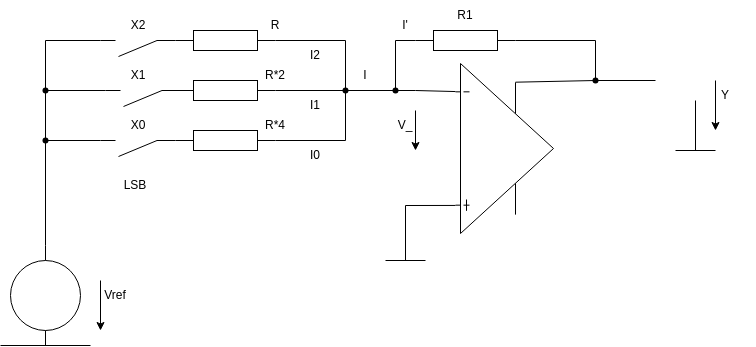

The diagram above was exported from draw.io. Its source (the exported page's mxGraphModel, read from the mxfile embedded in the PNG):
<mxGraphModel dx="1608" dy="958" grid="1" gridSize="10" guides="1" tooltips="1" connect="1" arrows="1" fold="1" page="1" pageScale="1" pageWidth="850" pageHeight="1100" math="0" shadow="0">
  <root>
    <mxCell id="0" />
    <mxCell id="1" parent="0" />
    <mxCell id="5nxbnrREVU4CjfcHz1NH-4" value="" style="pointerEvents=1;verticalLabelPosition=bottom;shadow=0;dashed=0;align=center;html=1;verticalAlign=top;shape=mxgraph.electrical.resistors.resistor_1;" parent="1" vertex="1">
      <mxGeometry x="220" y="300" width="100" height="20" as="geometry" />
    </mxCell>
    <mxCell id="5nxbnrREVU4CjfcHz1NH-5" value="" style="pointerEvents=1;verticalLabelPosition=bottom;shadow=0;dashed=0;align=center;html=1;verticalAlign=top;shape=mxgraph.electrical.resistors.resistor_1;" parent="1" vertex="1">
      <mxGeometry x="220" y="350" width="100" height="20" as="geometry" />
    </mxCell>
    <mxCell id="5nxbnrREVU4CjfcHz1NH-6" value="" style="pointerEvents=1;verticalLabelPosition=bottom;shadow=0;dashed=0;align=center;html=1;verticalAlign=top;shape=mxgraph.electrical.resistors.resistor_1;" parent="1" vertex="1">
      <mxGeometry x="220" y="400" width="100" height="20" as="geometry" />
    </mxCell>
    <mxCell id="5nxbnrREVU4CjfcHz1NH-7" value="" style="pointerEvents=1;verticalLabelPosition=bottom;shadow=0;dashed=0;align=center;html=1;verticalAlign=top;shape=mxgraph.electrical.resistors.resistor_1;" parent="1" vertex="1">
      <mxGeometry x="460" y="300" width="100" height="20" as="geometry" />
    </mxCell>
    <mxCell id="kk-rutlHvm5cbN4Mchx8-1" value="" style="pointerEvents=1;verticalLabelPosition=bottom;shadow=0;dashed=0;align=center;html=1;verticalAlign=top;shape=mxgraph.electrical.electro-mechanical.relay_coil_2;rotation=90;" parent="1" vertex="1">
      <mxGeometry x="40" y="530" width="100" height="70" as="geometry" />
    </mxCell>
    <mxCell id="kk-rutlHvm5cbN4Mchx8-9" value="" style="pointerEvents=1;verticalLabelPosition=bottom;shadow=0;dashed=0;align=center;html=1;verticalAlign=top;shape=mxgraph.electrical.electro-mechanical.make_contact;rotation=-180;" parent="1" vertex="1">
      <mxGeometry x="145" y="410" width="75" height="16" as="geometry" />
    </mxCell>
    <mxCell id="kk-rutlHvm5cbN4Mchx8-10" value="" style="pointerEvents=1;verticalLabelPosition=bottom;shadow=0;dashed=0;align=center;html=1;verticalAlign=top;shape=mxgraph.electrical.electro-mechanical.make_contact;rotation=-180;" parent="1" vertex="1">
      <mxGeometry x="150" y="360" width="75" height="16" as="geometry" />
    </mxCell>
    <mxCell id="kk-rutlHvm5cbN4Mchx8-11" value="" style="pointerEvents=1;verticalLabelPosition=bottom;shadow=0;dashed=0;align=center;html=1;verticalAlign=top;shape=mxgraph.electrical.electro-mechanical.make_contact;rotation=-180;" parent="1" vertex="1">
      <mxGeometry x="145" y="310" width="75" height="16" as="geometry" />
    </mxCell>
    <mxCell id="kk-rutlHvm5cbN4Mchx8-13" value="" style="endArrow=none;html=1;rounded=0;entryX=1;entryY=1;entryDx=0;entryDy=0;entryPerimeter=0;exitDx=0;exitDy=0;exitPerimeter=0;" parent="1" source="kk-rutlHvm5cbN4Mchx8-28" target="kk-rutlHvm5cbN4Mchx8-11" edge="1">
      <mxGeometry width="50" height="50" relative="1" as="geometry">
        <mxPoint x="65" y="460" as="sourcePoint" />
        <mxPoint x="115" y="410" as="targetPoint" />
        <Array as="points">
          <mxPoint x="90" y="310" />
        </Array>
      </mxGeometry>
    </mxCell>
    <mxCell id="kk-rutlHvm5cbN4Mchx8-14" value="" style="endArrow=none;html=1;rounded=0;entryX=1;entryY=1;entryDx=0;entryDy=0;entryPerimeter=0;" parent="1" target="kk-rutlHvm5cbN4Mchx8-10" edge="1">
      <mxGeometry width="50" height="50" relative="1" as="geometry">
        <mxPoint x="90" y="360" as="sourcePoint" />
        <mxPoint x="450" y="470" as="targetPoint" />
      </mxGeometry>
    </mxCell>
    <mxCell id="kk-rutlHvm5cbN4Mchx8-15" value="" style="endArrow=none;html=1;rounded=0;entryX=1;entryY=1;entryDx=0;entryDy=0;entryPerimeter=0;" parent="1" target="kk-rutlHvm5cbN4Mchx8-9" edge="1">
      <mxGeometry width="50" height="50" relative="1" as="geometry">
        <mxPoint x="90" y="410" as="sourcePoint" />
        <mxPoint x="450" y="470" as="targetPoint" />
      </mxGeometry>
    </mxCell>
    <mxCell id="kk-rutlHvm5cbN4Mchx8-16" value="" style="endArrow=none;html=1;rounded=0;entryX=1;entryY=0.5;entryDx=0;entryDy=0;entryPerimeter=0;" parent="1" target="5nxbnrREVU4CjfcHz1NH-6" edge="1">
      <mxGeometry width="50" height="50" relative="1" as="geometry">
        <mxPoint x="390" y="360" as="sourcePoint" />
        <mxPoint x="450" y="470" as="targetPoint" />
        <Array as="points">
          <mxPoint x="390" y="410" />
        </Array>
      </mxGeometry>
    </mxCell>
    <mxCell id="kk-rutlHvm5cbN4Mchx8-17" value="" style="endArrow=none;html=1;rounded=0;entryX=1;entryY=0.5;entryDx=0;entryDy=0;entryPerimeter=0;exitX=0.45;exitY=0.8;exitDx=0;exitDy=0;exitPerimeter=0;" parent="1" source="kk-rutlHvm5cbN4Mchx8-30" target="5nxbnrREVU4CjfcHz1NH-5" edge="1">
      <mxGeometry width="50" height="50" relative="1" as="geometry">
        <mxPoint x="460" y="360" as="sourcePoint" />
        <mxPoint x="450" y="470" as="targetPoint" />
      </mxGeometry>
    </mxCell>
    <mxCell id="kk-rutlHvm5cbN4Mchx8-18" value="" style="endArrow=none;html=1;rounded=0;entryX=1;entryY=0.5;entryDx=0;entryDy=0;entryPerimeter=0;" parent="1" target="5nxbnrREVU4CjfcHz1NH-4" edge="1">
      <mxGeometry width="50" height="50" relative="1" as="geometry">
        <mxPoint x="390" y="360" as="sourcePoint" />
        <mxPoint x="450" y="470" as="targetPoint" />
        <Array as="points">
          <mxPoint x="390" y="310" />
        </Array>
      </mxGeometry>
    </mxCell>
    <mxCell id="kk-rutlHvm5cbN4Mchx8-19" value="" style="endArrow=none;html=1;rounded=0;entryX=0;entryY=0.5;entryDx=0;entryDy=0;entryPerimeter=0;" parent="1" target="5nxbnrREVU4CjfcHz1NH-7" edge="1">
      <mxGeometry width="50" height="50" relative="1" as="geometry">
        <mxPoint x="440" y="360" as="sourcePoint" />
        <mxPoint x="450" y="470" as="targetPoint" />
        <Array as="points">
          <mxPoint x="440" y="310" />
        </Array>
      </mxGeometry>
    </mxCell>
    <mxCell id="kk-rutlHvm5cbN4Mchx8-21" value="" style="verticalLabelPosition=bottom;shadow=0;dashed=0;align=center;html=1;verticalAlign=top;shape=mxgraph.electrical.abstract.operational_amp_1;" parent="1" vertex="1">
      <mxGeometry x="500" y="333" width="98" height="170" as="geometry" />
    </mxCell>
    <mxCell id="kk-rutlHvm5cbN4Mchx8-23" value="" style="endArrow=none;html=1;rounded=0;exitX=0;exitY=0.165;exitDx=0;exitDy=0;exitPerimeter=0;" parent="1" source="kk-rutlHvm5cbN4Mchx8-21" edge="1">
      <mxGeometry width="50" height="50" relative="1" as="geometry">
        <mxPoint x="400" y="520" as="sourcePoint" />
        <mxPoint x="460" y="360" as="targetPoint" />
      </mxGeometry>
    </mxCell>
    <mxCell id="kk-rutlHvm5cbN4Mchx8-24" value="" style="endArrow=none;html=1;rounded=0;entryX=0.612;entryY=0.11;entryDx=0;entryDy=0;entryPerimeter=0;" parent="1" source="kk-rutlHvm5cbN4Mchx8-37" target="kk-rutlHvm5cbN4Mchx8-21" edge="1">
      <mxGeometry width="50" height="50" relative="1" as="geometry">
        <mxPoint x="750" y="350" as="sourcePoint" />
        <mxPoint x="450" y="470" as="targetPoint" />
      </mxGeometry>
    </mxCell>
    <mxCell id="kk-rutlHvm5cbN4Mchx8-27" value="" style="endArrow=none;html=1;rounded=0;entryDx=0;entryDy=0;entryPerimeter=0;exitX=0;exitY=0.5;exitDx=0;exitDy=0;exitPerimeter=0;" parent="1" source="kk-rutlHvm5cbN4Mchx8-1" target="kk-rutlHvm5cbN4Mchx8-26" edge="1">
      <mxGeometry width="50" height="50" relative="1" as="geometry">
        <mxPoint x="90" y="515" as="sourcePoint" />
        <mxPoint x="145" y="310" as="targetPoint" />
        <Array as="points" />
      </mxGeometry>
    </mxCell>
    <mxCell id="kk-rutlHvm5cbN4Mchx8-26" value="" style="shape=waypoint;sketch=0;fillStyle=solid;size=6;pointerEvents=1;points=[];fillColor=none;resizable=0;rotatable=0;perimeter=centerPerimeter;snapToPoint=1;" parent="1" vertex="1">
      <mxGeometry x="80" y="400" width="20" height="20" as="geometry" />
    </mxCell>
    <mxCell id="kk-rutlHvm5cbN4Mchx8-29" value="" style="endArrow=none;html=1;rounded=0;entryDx=0;entryDy=0;entryPerimeter=0;exitDx=0;exitDy=0;exitPerimeter=0;" parent="1" source="kk-rutlHvm5cbN4Mchx8-26" target="kk-rutlHvm5cbN4Mchx8-28" edge="1">
      <mxGeometry width="50" height="50" relative="1" as="geometry">
        <mxPoint x="90" y="410" as="sourcePoint" />
        <mxPoint x="145" y="310" as="targetPoint" />
        <Array as="points" />
      </mxGeometry>
    </mxCell>
    <mxCell id="kk-rutlHvm5cbN4Mchx8-28" value="" style="shape=waypoint;sketch=0;fillStyle=solid;size=6;pointerEvents=1;points=[];fillColor=none;resizable=0;rotatable=0;perimeter=centerPerimeter;snapToPoint=1;" parent="1" vertex="1">
      <mxGeometry x="80" y="350" width="20" height="20" as="geometry" />
    </mxCell>
    <mxCell id="kk-rutlHvm5cbN4Mchx8-30" value="" style="shape=waypoint;sketch=0;fillStyle=solid;size=6;pointerEvents=1;points=[];fillColor=none;resizable=0;rotatable=0;perimeter=centerPerimeter;snapToPoint=1;" parent="1" vertex="1">
      <mxGeometry x="380" y="350" width="20" height="20" as="geometry" />
    </mxCell>
    <mxCell id="kk-rutlHvm5cbN4Mchx8-33" value="" style="endArrow=none;html=1;rounded=0;entryDx=0;entryDy=0;entryPerimeter=0;" parent="1" target="kk-rutlHvm5cbN4Mchx8-32" edge="1">
      <mxGeometry width="50" height="50" relative="1" as="geometry">
        <mxPoint x="460" y="360" as="sourcePoint" />
        <mxPoint x="390" y="360" as="targetPoint" />
      </mxGeometry>
    </mxCell>
    <mxCell id="kk-rutlHvm5cbN4Mchx8-32" value="" style="shape=waypoint;sketch=0;fillStyle=solid;size=6;pointerEvents=1;points=[];fillColor=none;resizable=0;rotatable=0;perimeter=centerPerimeter;snapToPoint=1;" parent="1" vertex="1">
      <mxGeometry x="430" y="350" width="20" height="20" as="geometry" />
    </mxCell>
    <mxCell id="kk-rutlHvm5cbN4Mchx8-36" value="" style="endArrow=none;html=1;rounded=0;entryX=1;entryY=0.5;entryDx=0;entryDy=0;entryPerimeter=0;" parent="1" target="5nxbnrREVU4CjfcHz1NH-7" edge="1">
      <mxGeometry width="50" height="50" relative="1" as="geometry">
        <mxPoint x="640" y="350" as="sourcePoint" />
        <mxPoint x="450" y="470" as="targetPoint" />
        <Array as="points">
          <mxPoint x="640" y="310" />
        </Array>
      </mxGeometry>
    </mxCell>
    <mxCell id="kk-rutlHvm5cbN4Mchx8-38" value="" style="endArrow=none;html=1;rounded=0;entryDx=0;entryDy=0;entryPerimeter=0;" parent="1" target="kk-rutlHvm5cbN4Mchx8-37" edge="1">
      <mxGeometry width="50" height="50" relative="1" as="geometry">
        <mxPoint x="700" y="350" as="sourcePoint" />
        <mxPoint x="560" y="352" as="targetPoint" />
      </mxGeometry>
    </mxCell>
    <mxCell id="kk-rutlHvm5cbN4Mchx8-37" value="" style="shape=waypoint;sketch=0;fillStyle=solid;size=6;pointerEvents=1;points=[];fillColor=none;resizable=0;rotatable=0;perimeter=centerPerimeter;snapToPoint=1;" parent="1" vertex="1">
      <mxGeometry x="630" y="340" width="20" height="20" as="geometry" />
    </mxCell>
    <mxCell id="kk-rutlHvm5cbN4Mchx8-39" value="" style="endArrow=none;html=1;rounded=0;entryX=0;entryY=0.835;entryDx=0;entryDy=0;entryPerimeter=0;" parent="1" target="kk-rutlHvm5cbN4Mchx8-21" edge="1">
      <mxGeometry width="50" height="50" relative="1" as="geometry">
        <mxPoint x="450" y="530" as="sourcePoint" />
        <mxPoint x="450" y="470" as="targetPoint" />
        <Array as="points">
          <mxPoint x="450" y="475" />
        </Array>
      </mxGeometry>
    </mxCell>
    <mxCell id="kk-rutlHvm5cbN4Mchx8-40" value="" style="endArrow=none;html=1;rounded=0;" parent="1" edge="1">
      <mxGeometry width="50" height="50" relative="1" as="geometry">
        <mxPoint x="430" y="530" as="sourcePoint" />
        <mxPoint x="470" y="530" as="targetPoint" />
      </mxGeometry>
    </mxCell>
    <mxCell id="kk-rutlHvm5cbN4Mchx8-41" value="" style="endArrow=none;html=1;rounded=0;" parent="1" edge="1">
      <mxGeometry width="50" height="50" relative="1" as="geometry">
        <mxPoint x="135" y="615" as="sourcePoint" />
        <mxPoint x="45" y="615" as="targetPoint" />
      </mxGeometry>
    </mxCell>
    <mxCell id="kk-rutlHvm5cbN4Mchx8-42" value="R1" style="text;html=1;align=center;verticalAlign=middle;whiteSpace=wrap;rounded=0;" parent="1" vertex="1">
      <mxGeometry x="480" y="270" width="60" height="30" as="geometry" />
    </mxCell>
    <mxCell id="kk-rutlHvm5cbN4Mchx8-43" value="R" style="text;html=1;align=center;verticalAlign=middle;whiteSpace=wrap;rounded=0;" parent="1" vertex="1">
      <mxGeometry x="290" y="280" width="60" height="30" as="geometry" />
    </mxCell>
    <mxCell id="kk-rutlHvm5cbN4Mchx8-44" value="R*2" style="text;html=1;align=center;verticalAlign=middle;whiteSpace=wrap;rounded=0;" parent="1" vertex="1">
      <mxGeometry x="290" y="330" width="60" height="30" as="geometry" />
    </mxCell>
    <mxCell id="kk-rutlHvm5cbN4Mchx8-45" value="R*4" style="text;html=1;align=center;verticalAlign=middle;whiteSpace=wrap;rounded=0;" parent="1" vertex="1">
      <mxGeometry x="290" y="380" width="60" height="30" as="geometry" />
    </mxCell>
    <mxCell id="kk-rutlHvm5cbN4Mchx8-46" value="X2" style="text;html=1;align=center;verticalAlign=middle;whiteSpace=wrap;rounded=0;" parent="1" vertex="1">
      <mxGeometry x="152.5" y="280" width="60" height="30" as="geometry" />
    </mxCell>
    <mxCell id="kk-rutlHvm5cbN4Mchx8-47" value="X1" style="text;html=1;align=center;verticalAlign=middle;whiteSpace=wrap;rounded=0;" parent="1" vertex="1">
      <mxGeometry x="152.5" y="330" width="60" height="30" as="geometry" />
    </mxCell>
    <mxCell id="kk-rutlHvm5cbN4Mchx8-48" value="X0" style="text;html=1;align=center;verticalAlign=middle;whiteSpace=wrap;rounded=0;" parent="1" vertex="1">
      <mxGeometry x="152.5" y="380" width="60" height="30" as="geometry" />
    </mxCell>
    <mxCell id="kk-rutlHvm5cbN4Mchx8-49" value="Vref" style="text;html=1;align=center;verticalAlign=middle;whiteSpace=wrap;rounded=0;" parent="1" vertex="1">
      <mxGeometry x="130" y="550" width="60" height="30" as="geometry" />
    </mxCell>
    <mxCell id="kk-rutlHvm5cbN4Mchx8-50" value="" style="endArrow=classic;html=1;rounded=0;" parent="1" edge="1">
      <mxGeometry width="50" height="50" relative="1" as="geometry">
        <mxPoint x="145" y="550" as="sourcePoint" />
        <mxPoint x="145" y="600" as="targetPoint" />
      </mxGeometry>
    </mxCell>
    <mxCell id="kk-rutlHvm5cbN4Mchx8-51" value="" style="endArrow=none;html=1;rounded=0;" parent="1" edge="1">
      <mxGeometry width="50" height="50" relative="1" as="geometry">
        <mxPoint x="740" y="420" as="sourcePoint" />
        <mxPoint x="740" y="370" as="targetPoint" />
      </mxGeometry>
    </mxCell>
    <mxCell id="kk-rutlHvm5cbN4Mchx8-52" value="" style="endArrow=none;html=1;rounded=0;" parent="1" edge="1">
      <mxGeometry width="50" height="50" relative="1" as="geometry">
        <mxPoint x="720" y="420" as="sourcePoint" />
        <mxPoint x="760" y="420" as="targetPoint" />
      </mxGeometry>
    </mxCell>
    <mxCell id="kk-rutlHvm5cbN4Mchx8-53" value="" style="endArrow=classic;html=1;rounded=0;" parent="1" edge="1">
      <mxGeometry width="50" height="50" relative="1" as="geometry">
        <mxPoint x="760" y="350" as="sourcePoint" />
        <mxPoint x="760" y="400" as="targetPoint" />
      </mxGeometry>
    </mxCell>
    <mxCell id="kk-rutlHvm5cbN4Mchx8-54" value="Y" style="text;html=1;align=center;verticalAlign=middle;whiteSpace=wrap;rounded=0;" parent="1" vertex="1">
      <mxGeometry x="740" y="350" width="60" height="30" as="geometry" />
    </mxCell>
    <mxCell id="kk-rutlHvm5cbN4Mchx8-55" value="LSB" style="text;html=1;align=center;verticalAlign=middle;whiteSpace=wrap;rounded=0;" parent="1" vertex="1">
      <mxGeometry x="150" y="440" width="60" height="30" as="geometry" />
    </mxCell>
    <mxCell id="kk-rutlHvm5cbN4Mchx8-56" value="I0" style="text;html=1;align=center;verticalAlign=middle;whiteSpace=wrap;rounded=0;" parent="1" vertex="1">
      <mxGeometry x="330" y="410" width="60" height="30" as="geometry" />
    </mxCell>
    <mxCell id="kk-rutlHvm5cbN4Mchx8-57" value="I1" style="text;html=1;align=center;verticalAlign=middle;whiteSpace=wrap;rounded=0;" parent="1" vertex="1">
      <mxGeometry x="330" y="360" width="60" height="30" as="geometry" />
    </mxCell>
    <mxCell id="kk-rutlHvm5cbN4Mchx8-59" value="I2" style="text;html=1;align=center;verticalAlign=middle;whiteSpace=wrap;rounded=0;" parent="1" vertex="1">
      <mxGeometry x="330" y="310" width="60" height="30" as="geometry" />
    </mxCell>
    <mxCell id="kk-rutlHvm5cbN4Mchx8-61" value="" style="endArrow=none;html=1;rounded=0;entryDx=0;entryDy=0;entryX=1;entryY=0;" parent="1" source="kk-rutlHvm5cbN4Mchx8-32" target="kk-rutlHvm5cbN4Mchx8-57" edge="1">
      <mxGeometry width="50" height="50" relative="1" as="geometry">
        <mxPoint x="440" y="360" as="sourcePoint" />
        <mxPoint x="390" y="360" as="targetPoint" />
      </mxGeometry>
    </mxCell>
    <mxCell id="kk-rutlHvm5cbN4Mchx8-60" value="I" style="text;html=1;align=center;verticalAlign=middle;whiteSpace=wrap;rounded=0;" parent="1" vertex="1">
      <mxGeometry x="380" y="330" width="60" height="30" as="geometry" />
    </mxCell>
    <mxCell id="kk-rutlHvm5cbN4Mchx8-62" value="V_" style="text;html=1;align=center;verticalAlign=middle;whiteSpace=wrap;rounded=0;" parent="1" vertex="1">
      <mxGeometry x="420" y="380" width="60" height="30" as="geometry" />
    </mxCell>
    <mxCell id="kk-rutlHvm5cbN4Mchx8-63" value="" style="endArrow=classic;html=1;rounded=0;" parent="1" edge="1">
      <mxGeometry width="50" height="50" relative="1" as="geometry">
        <mxPoint x="460" y="380" as="sourcePoint" />
        <mxPoint x="460" y="420" as="targetPoint" />
      </mxGeometry>
    </mxCell>
    <mxCell id="CcjMid1B8rfTsix0S0pa-2" value="I'" style="text;html=1;align=center;verticalAlign=middle;whiteSpace=wrap;rounded=0;" vertex="1" parent="1">
      <mxGeometry x="420" y="280" width="60" height="30" as="geometry" />
    </mxCell>
  </root>
</mxGraphModel>